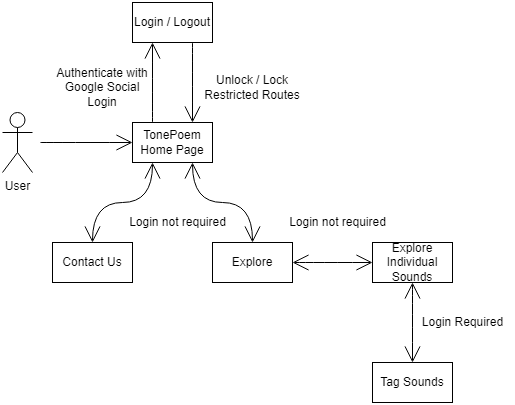

The diagram above was exported from draw.io. Its source (the exported page's mxGraphModel, read from the mxfile embedded in the PNG):
<mxGraphModel dx="2130" dy="868" grid="1" gridSize="10" guides="1" tooltips="1" connect="1" arrows="1" fold="1" page="1" pageScale="1" pageWidth="850" pageHeight="1100" math="0" shadow="0">
  <root>
    <mxCell id="0" />
    <mxCell id="1" parent="0" />
    <mxCell id="2" value="User" style="shape=umlActor;verticalLabelPosition=bottom;verticalAlign=top;html=1;outlineConnect=0;hachureGap=4;" vertex="1" parent="1">
      <mxGeometry x="110" y="1790" width="30" height="60" as="geometry" />
    </mxCell>
    <mxCell id="3" value="Contact Us" style="rounded=0;whiteSpace=wrap;html=1;hachureGap=4;" vertex="1" parent="1">
      <mxGeometry x="160" y="1920" width="80" height="40" as="geometry" />
    </mxCell>
    <mxCell id="4" value="" style="edgeStyle=none;orthogonalLoop=1;jettySize=auto;html=1;rounded=0;endArrow=open;startSize=14;endSize=14;sourcePerimeterSpacing=8;targetPerimeterSpacing=8;curved=1;entryX=0;entryY=0.5;entryDx=0;entryDy=0;" edge="1" source="2" target="15" parent="1">
      <mxGeometry width="120" relative="1" as="geometry">
        <mxPoint x="470" y="1690" as="sourcePoint" />
        <mxPoint x="590" y="1690" as="targetPoint" />
        <Array as="points" />
      </mxGeometry>
    </mxCell>
    <mxCell id="5" value="" style="endArrow=open;startArrow=open;html=1;rounded=0;startSize=14;endSize=14;sourcePerimeterSpacing=8;targetPerimeterSpacing=8;curved=1;entryX=0.5;entryY=0;entryDx=0;entryDy=0;exitX=0.25;exitY=1;exitDx=0;exitDy=0;" edge="1" source="15" target="3" parent="1">
      <mxGeometry width="50" height="50" relative="1" as="geometry">
        <mxPoint x="245" y="1780" as="sourcePoint" />
        <mxPoint x="295" y="1730" as="targetPoint" />
        <Array as="points">
          <mxPoint x="260" y="1880" />
          <mxPoint x="200" y="1880" />
        </Array>
      </mxGeometry>
    </mxCell>
    <mxCell id="6" value="Login not required" style="text;html=1;align=center;verticalAlign=middle;resizable=0;points=[];autosize=1;strokeColor=none;fillColor=none;hachureGap=4;" vertex="1" parent="1">
      <mxGeometry x="390" y="1890" width="110" height="20" as="geometry" />
    </mxCell>
    <mxCell id="7" value="Explore" style="rounded=0;whiteSpace=wrap;html=1;hachureGap=4;" vertex="1" parent="1">
      <mxGeometry x="320" y="1920" width="80" height="40" as="geometry" />
    </mxCell>
    <mxCell id="8" value="Login not required" style="text;html=1;align=center;verticalAlign=middle;resizable=0;points=[];autosize=1;strokeColor=none;fillColor=none;hachureGap=4;" vertex="1" parent="1">
      <mxGeometry x="230" y="1890" width="110" height="20" as="geometry" />
    </mxCell>
    <mxCell id="9" value="Explore Individual Sounds" style="rounded=0;whiteSpace=wrap;html=1;hachureGap=4;" vertex="1" parent="1">
      <mxGeometry x="480" y="1920" width="80" height="40" as="geometry" />
    </mxCell>
    <mxCell id="10" value="" style="endArrow=classic;startArrow=none;html=1;rounded=0;startSize=14;endSize=14;targetPerimeterSpacing=8;curved=1;entryX=0.5;entryY=1;entryDx=0;entryDy=0;exitX=0.5;exitY=0;exitDx=0;exitDy=0;" edge="1" source="15" parent="1">
      <mxGeometry width="50" height="50" relative="1" as="geometry">
        <mxPoint x="240" y="1920" as="sourcePoint" />
        <mxPoint x="240" y="1840" as="targetPoint" />
      </mxGeometry>
    </mxCell>
    <mxCell id="11" value="" style="endArrow=open;startArrow=open;html=1;rounded=0;startSize=14;endSize=14;sourcePerimeterSpacing=8;targetPerimeterSpacing=8;curved=1;entryX=0;entryY=0.5;entryDx=0;entryDy=0;exitX=1;exitY=0.5;exitDx=0;exitDy=0;" edge="1" source="7" target="9" parent="1">
      <mxGeometry width="50" height="50" relative="1" as="geometry">
        <mxPoint x="439" y="1980" as="sourcePoint" />
        <mxPoint x="439" y="1900" as="targetPoint" />
      </mxGeometry>
    </mxCell>
    <mxCell id="12" value="Tag Sounds" style="rounded=0;whiteSpace=wrap;html=1;hachureGap=4;" vertex="1" parent="1">
      <mxGeometry x="480" y="2040" width="80" height="40" as="geometry" />
    </mxCell>
    <mxCell id="13" value="Login Required" style="text;html=1;align=center;verticalAlign=middle;resizable=0;points=[];autosize=1;strokeColor=none;fillColor=none;hachureGap=4;" vertex="1" parent="1">
      <mxGeometry x="520" y="1990" width="100" height="20" as="geometry" />
    </mxCell>
    <mxCell id="14" value="" style="endArrow=open;startArrow=open;html=1;rounded=0;startSize=14;endSize=14;sourcePerimeterSpacing=8;targetPerimeterSpacing=8;curved=1;entryX=0.5;entryY=0;entryDx=0;entryDy=0;exitX=0.5;exitY=1;exitDx=0;exitDy=0;" edge="1" source="9" target="12" parent="1">
      <mxGeometry width="50" height="50" relative="1" as="geometry">
        <mxPoint x="430" y="1999.5" as="sourcePoint" />
        <mxPoint x="510" y="1999.5" as="targetPoint" />
      </mxGeometry>
    </mxCell>
    <mxCell id="15" value="TonePoem Home Page" style="rounded=0;whiteSpace=wrap;html=1;hachureGap=4;" vertex="1" parent="1">
      <mxGeometry x="240" y="1800" width="80" height="40" as="geometry" />
    </mxCell>
    <mxCell id="16" value="" style="endArrow=open;startArrow=open;html=1;rounded=0;startSize=14;endSize=14;sourcePerimeterSpacing=8;targetPerimeterSpacing=8;curved=1;entryX=0.75;entryY=1;entryDx=0;entryDy=0;exitX=0.5;exitY=0;exitDx=0;exitDy=0;" edge="1" source="7" target="15" parent="1">
      <mxGeometry width="50" height="50" relative="1" as="geometry">
        <mxPoint x="250" y="1810" as="sourcePoint" />
        <mxPoint x="250" y="1730" as="targetPoint" />
        <Array as="points">
          <mxPoint x="360" y="1880" />
          <mxPoint x="300" y="1880" />
        </Array>
      </mxGeometry>
    </mxCell>
    <mxCell id="17" value="Login / Logout" style="rounded=0;whiteSpace=wrap;html=1;hachureGap=4;" vertex="1" parent="1">
      <mxGeometry x="240" y="1680" width="80" height="40" as="geometry" />
    </mxCell>
    <mxCell id="18" value="" style="edgeStyle=none;orthogonalLoop=1;jettySize=auto;html=1;rounded=0;endArrow=open;startSize=14;endSize=14;sourcePerimeterSpacing=8;targetPerimeterSpacing=8;curved=1;exitX=0.25;exitY=0;exitDx=0;exitDy=0;entryX=0.25;entryY=1;entryDx=0;entryDy=0;" edge="1" source="15" target="17" parent="1">
      <mxGeometry width="120" relative="1" as="geometry">
        <mxPoint x="470" y="1870" as="sourcePoint" />
        <mxPoint x="590" y="1870" as="targetPoint" />
        <Array as="points" />
      </mxGeometry>
    </mxCell>
    <mxCell id="19" value="" style="edgeStyle=none;orthogonalLoop=1;jettySize=auto;html=1;rounded=0;endArrow=open;startSize=14;endSize=14;sourcePerimeterSpacing=8;targetPerimeterSpacing=8;curved=1;exitX=0.75;exitY=1;exitDx=0;exitDy=0;entryX=0.75;entryY=0;entryDx=0;entryDy=0;" edge="1" source="17" target="15" parent="1">
      <mxGeometry width="120" relative="1" as="geometry">
        <mxPoint x="270" y="1810" as="sourcePoint" />
        <mxPoint x="270" y="1730" as="targetPoint" />
        <Array as="points" />
      </mxGeometry>
    </mxCell>
    <mxCell id="20" value="Authenticate with Google Social Login" style="text;strokeColor=none;fillColor=none;html=1;align=center;verticalAlign=middle;whiteSpace=wrap;rounded=0;hachureGap=4;" vertex="1" parent="1">
      <mxGeometry x="160" y="1750" width="100" height="30" as="geometry" />
    </mxCell>
    <mxCell id="21" value="Unlock / Lock Restricted Routes" style="text;strokeColor=none;fillColor=none;html=1;align=center;verticalAlign=middle;whiteSpace=wrap;rounded=0;hachureGap=4;" vertex="1" parent="1">
      <mxGeometry x="305" y="1750" width="110" height="30" as="geometry" />
    </mxCell>
  </root>
</mxGraphModel>